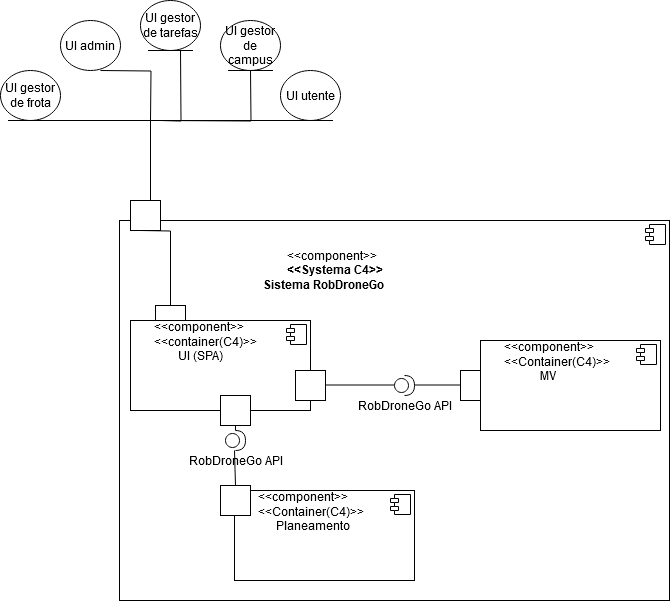

The diagram above was exported from draw.io. Its source (the exported page's mxGraphModel, read from the mxfile embedded in the PNG):
<mxGraphModel dx="1434" dy="774" grid="1" gridSize="10" guides="1" tooltips="1" connect="1" arrows="1" fold="1" page="1" pageScale="1" pageWidth="827" pageHeight="1169" math="0" shadow="0">
  <root>
    <mxCell id="0" />
    <mxCell id="1" parent="0" />
    <mxCell id="9XoKRiF3rNQ4wQQN6imh-2" value="UI admin" style="ellipse;whiteSpace=wrap;html=1;" vertex="1" parent="1">
      <mxGeometry x="80" y="90" width="60" height="50" as="geometry" />
    </mxCell>
    <mxCell id="9XoKRiF3rNQ4wQQN6imh-3" value="UI gestor de tarefas" style="ellipse;shape=umlEntity;whiteSpace=wrap;html=1;" vertex="1" parent="1">
      <mxGeometry x="160" y="70" width="60" height="50" as="geometry" />
    </mxCell>
    <mxCell id="9XoKRiF3rNQ4wQQN6imh-4" value="UI gestor de frota" style="ellipse;shape=umlEntity;whiteSpace=wrap;html=1;" vertex="1" parent="1">
      <mxGeometry x="20" y="140" width="60" height="50" as="geometry" />
    </mxCell>
    <mxCell id="9XoKRiF3rNQ4wQQN6imh-5" value="UI gestor de campus" style="ellipse;shape=umlEntity;whiteSpace=wrap;html=1;" vertex="1" parent="1">
      <mxGeometry x="240" y="90" width="60" height="50" as="geometry" />
    </mxCell>
    <mxCell id="9XoKRiF3rNQ4wQQN6imh-6" value="UI utente" style="ellipse;shape=umlEntity;whiteSpace=wrap;html=1;" vertex="1" parent="1">
      <mxGeometry x="300" y="140" width="60" height="50" as="geometry" />
    </mxCell>
    <mxCell id="9XoKRiF3rNQ4wQQN6imh-7" value="" style="endArrow=none;html=1;edgeStyle=orthogonalEdgeStyle;rounded=0;" edge="1" parent="1">
      <mxGeometry relative="1" as="geometry">
        <mxPoint x="180" y="270" as="sourcePoint" />
        <mxPoint x="330" y="190" as="targetPoint" />
        <Array as="points">
          <mxPoint x="170" y="190" />
        </Array>
      </mxGeometry>
    </mxCell>
    <mxCell id="9XoKRiF3rNQ4wQQN6imh-11" value="" style="endArrow=none;html=1;edgeStyle=orthogonalEdgeStyle;rounded=0;" edge="1" parent="1">
      <mxGeometry relative="1" as="geometry">
        <mxPoint x="180" y="190" as="sourcePoint" />
        <mxPoint x="270" y="140" as="targetPoint" />
      </mxGeometry>
    </mxCell>
    <mxCell id="9XoKRiF3rNQ4wQQN6imh-14" value="" style="endArrow=none;html=1;edgeStyle=orthogonalEdgeStyle;rounded=0;" edge="1" parent="1">
      <mxGeometry relative="1" as="geometry">
        <mxPoint x="180" y="190" as="sourcePoint" />
        <mxPoint x="200" y="120" as="targetPoint" />
      </mxGeometry>
    </mxCell>
    <mxCell id="9XoKRiF3rNQ4wQQN6imh-17" value="" style="endArrow=none;html=1;edgeStyle=orthogonalEdgeStyle;rounded=0;" edge="1" parent="1">
      <mxGeometry relative="1" as="geometry">
        <mxPoint x="120" y="140" as="sourcePoint" />
        <mxPoint x="170" y="190" as="targetPoint" />
      </mxGeometry>
    </mxCell>
    <mxCell id="9XoKRiF3rNQ4wQQN6imh-20" value="" style="endArrow=none;html=1;edgeStyle=orthogonalEdgeStyle;rounded=0;" edge="1" parent="1">
      <mxGeometry relative="1" as="geometry">
        <mxPoint x="60" y="190" as="sourcePoint" />
        <mxPoint x="170" y="190" as="targetPoint" />
      </mxGeometry>
    </mxCell>
    <mxCell id="9XoKRiF3rNQ4wQQN6imh-23" value="&lt;div&gt;&lt;span style=&quot;white-space: pre;&quot;&gt;&#09;&lt;/span&gt;&lt;span style=&quot;white-space: pre;&quot;&gt;&#09;&lt;/span&gt;&lt;span style=&quot;white-space: pre;&quot;&gt;&#09;&lt;/span&gt;&lt;span style=&quot;white-space: pre;&quot;&gt;&#09;&lt;/span&gt;&lt;span style=&quot;white-space: pre;&quot;&gt;&#09;&lt;/span&gt;&lt;span style=&quot;white-space: pre;&quot;&gt;&#09;&lt;br&gt;&lt;/span&gt;&lt;/div&gt;&lt;div&gt;&lt;span style=&quot;white-space: pre;&quot;&gt;&lt;br&gt;&lt;/span&gt;&lt;/div&gt;&lt;div&gt;&lt;span style=&quot;white-space: pre;&quot;&gt;&lt;span style=&quot;white-space: pre;&quot;&gt;&#09;&lt;/span&gt;&lt;span style=&quot;white-space: pre;&quot;&gt;&#09;&lt;/span&gt;&lt;span style=&quot;white-space: pre;&quot;&gt;&#09;&lt;/span&gt;&lt;span style=&quot;white-space: pre;&quot;&gt;&#09;&lt;/span&gt;&lt;span style=&quot;white-space: pre;&quot;&gt;&#09;&lt;/span&gt;&lt;span style=&quot;white-space: pre;&quot;&gt;&#09;&lt;/span&gt;&lt;span style=&quot;white-space: pre;&quot;&gt;&#09;&lt;/span&gt;&amp;lt;&amp;lt;component&amp;gt;&amp;gt;&lt;br&gt;&lt;/span&gt;&lt;/div&gt;&lt;div&gt;&lt;span style=&quot;white-space: pre;&quot;&gt;&lt;span style=&quot;white-space: pre;&quot;&gt;&#09;&lt;/span&gt;&lt;span style=&quot;white-space: pre;&quot;&gt;&#09;&lt;/span&gt;&lt;span style=&quot;white-space: pre;&quot;&gt;&#09;&lt;/span&gt;&lt;span style=&quot;white-space: pre;&quot;&gt;&#09;&lt;/span&gt;&lt;span style=&quot;white-space: pre;&quot;&gt;&#09;&lt;/span&gt;&lt;span style=&quot;white-space: pre;&quot;&gt;&#09;&lt;/span&gt;&lt;b&gt;&lt;span style=&quot;white-space: pre;&quot;&gt;&#09;&lt;/span&gt;&amp;lt;&amp;lt;Systema C4&amp;gt;&amp;gt;&lt;br&gt;&lt;/b&gt;&lt;/span&gt;&lt;/div&gt;&lt;div&gt;&lt;span style=&quot;white-space: pre;&quot;&gt;&lt;b&gt;&lt;span style=&quot;white-space: pre;&quot;&gt;&#09;&lt;/span&gt;&lt;span style=&quot;white-space: pre;&quot;&gt;&#09;&lt;/span&gt;&lt;span style=&quot;white-space: pre;&quot;&gt;&#09;&lt;/span&gt;&lt;span style=&quot;white-space: pre;&quot;&gt;&#09;&lt;/span&gt;&lt;span style=&quot;white-space: pre;&quot;&gt;&#09;&lt;/span&gt;&lt;span style=&quot;white-space: pre;&quot;&gt;&#09;&lt;/span&gt;Sistema RobDroneGo&lt;/b&gt;&lt;/span&gt;&lt;/div&gt;&lt;div&gt;&lt;span style=&quot;white-space: pre;&quot;&gt;&lt;b&gt;&lt;br&gt;&lt;/b&gt;&lt;/span&gt;&lt;/div&gt;" style="align=left;overflow=fill;html=1;dropTarget=0;whiteSpace=wrap;" vertex="1" parent="1">
      <mxGeometry x="139" y="290" width="550" height="380" as="geometry" />
    </mxCell>
    <mxCell id="9XoKRiF3rNQ4wQQN6imh-24" value="" style="shape=component;jettyWidth=8;jettyHeight=4;" vertex="1" parent="9XoKRiF3rNQ4wQQN6imh-23">
      <mxGeometry x="1" width="20" height="20" relative="1" as="geometry">
        <mxPoint x="-24" y="4" as="offset" />
      </mxGeometry>
    </mxCell>
    <mxCell id="9XoKRiF3rNQ4wQQN6imh-27" value="" style="html=1;whiteSpace=wrap;" vertex="1" parent="1">
      <mxGeometry x="150" y="270" width="30" height="30" as="geometry" />
    </mxCell>
    <mxCell id="9XoKRiF3rNQ4wQQN6imh-28" value="" style="endArrow=none;html=1;edgeStyle=orthogonalEdgeStyle;rounded=0;entryX=0.5;entryY=0;entryDx=0;entryDy=0;" edge="1" parent="1" target="9XoKRiF3rNQ4wQQN6imh-31">
      <mxGeometry relative="1" as="geometry">
        <mxPoint x="160" y="300" as="sourcePoint" />
        <mxPoint x="161" y="380" as="targetPoint" />
      </mxGeometry>
    </mxCell>
    <mxCell id="9XoKRiF3rNQ4wQQN6imh-31" value="" style="html=1;whiteSpace=wrap;" vertex="1" parent="1">
      <mxGeometry x="175" y="375" width="30" height="30" as="geometry" />
    </mxCell>
    <mxCell id="9XoKRiF3rNQ4wQQN6imh-32" value="&lt;div&gt;&lt;span style=&quot;white-space: pre;&quot;&gt;&#09;&lt;/span&gt;&amp;lt;&amp;lt;component&amp;gt;&amp;gt;&lt;/div&gt;&lt;div&gt;&lt;span style=&quot;white-space: pre;&quot;&gt;&#09;&lt;/span&gt;&amp;lt;&amp;lt;container(C4)&amp;gt;&amp;gt;&lt;/div&gt;&lt;div&gt;&lt;span style=&quot;white-space: pre;&quot;&gt;&#09;&lt;/span&gt;&lt;span style=&quot;white-space: pre;&quot;&gt;&#09;&lt;/span&gt;UI (SPA)&lt;br&gt;&lt;/div&gt;" style="align=left;overflow=fill;html=1;dropTarget=0;whiteSpace=wrap;" vertex="1" parent="1">
      <mxGeometry x="150" y="390" width="180" height="90" as="geometry" />
    </mxCell>
    <mxCell id="9XoKRiF3rNQ4wQQN6imh-33" value="" style="shape=component;jettyWidth=8;jettyHeight=4;" vertex="1" parent="9XoKRiF3rNQ4wQQN6imh-32">
      <mxGeometry x="1" width="20" height="20" relative="1" as="geometry">
        <mxPoint x="-24" y="4" as="offset" />
      </mxGeometry>
    </mxCell>
    <mxCell id="9XoKRiF3rNQ4wQQN6imh-35" value="" style="html=1;whiteSpace=wrap;" vertex="1" parent="1">
      <mxGeometry x="315" y="440" width="30" height="30" as="geometry" />
    </mxCell>
    <mxCell id="9XoKRiF3rNQ4wQQN6imh-36" value="" style="endArrow=none;html=1;edgeStyle=orthogonalEdgeStyle;rounded=0;" edge="1" parent="1" source="9XoKRiF3rNQ4wQQN6imh-39">
      <mxGeometry relative="1" as="geometry">
        <mxPoint x="345" y="454.5" as="sourcePoint" />
        <mxPoint x="505" y="454.5" as="targetPoint" />
      </mxGeometry>
    </mxCell>
    <mxCell id="9XoKRiF3rNQ4wQQN6imh-40" value="" style="endArrow=none;html=1;edgeStyle=orthogonalEdgeStyle;rounded=0;" edge="1" parent="1" target="9XoKRiF3rNQ4wQQN6imh-39">
      <mxGeometry relative="1" as="geometry">
        <mxPoint x="345" y="454.5" as="sourcePoint" />
        <mxPoint x="505" y="454.5" as="targetPoint" />
      </mxGeometry>
    </mxCell>
    <mxCell id="9XoKRiF3rNQ4wQQN6imh-39" value="&lt;div&gt;RobDroneGo API&lt;/div&gt;" style="shape=providedRequiredInterface;html=1;verticalLabelPosition=bottom;sketch=0;" vertex="1" parent="1">
      <mxGeometry x="414" y="445" width="20" height="20" as="geometry" />
    </mxCell>
    <mxCell id="9XoKRiF3rNQ4wQQN6imh-41" value="" style="html=1;whiteSpace=wrap;" vertex="1" parent="1">
      <mxGeometry x="480" y="440" width="30" height="30" as="geometry" />
    </mxCell>
    <mxCell id="9XoKRiF3rNQ4wQQN6imh-42" value="&lt;div&gt;&lt;span style=&quot;white-space: pre;&quot;&gt;&#09;&lt;/span&gt;&amp;lt;&amp;lt;component&amp;gt;&amp;gt;&lt;/div&gt;&lt;div&gt;&lt;span style=&quot;white-space: pre;&quot;&gt;&#09;&lt;/span&gt;&amp;lt;&amp;lt;Container(C4)&amp;gt;&amp;gt;&lt;/div&gt;&lt;div&gt;&lt;span style=&quot;white-space: pre;&quot;&gt;&#09;&lt;/span&gt;&lt;span style=&quot;white-space: pre;&quot;&gt;&#09;&lt;/span&gt;&amp;nbsp;&amp;nbsp;&amp;nbsp; MV&lt;br&gt;&lt;/div&gt;" style="align=left;overflow=fill;html=1;dropTarget=0;whiteSpace=wrap;" vertex="1" parent="1">
      <mxGeometry x="500" y="410" width="180" height="90" as="geometry" />
    </mxCell>
    <mxCell id="9XoKRiF3rNQ4wQQN6imh-43" value="" style="shape=component;jettyWidth=8;jettyHeight=4;" vertex="1" parent="9XoKRiF3rNQ4wQQN6imh-42">
      <mxGeometry x="1" width="20" height="20" relative="1" as="geometry">
        <mxPoint x="-24" y="4" as="offset" />
      </mxGeometry>
    </mxCell>
    <mxCell id="9XoKRiF3rNQ4wQQN6imh-44" value="&lt;div&gt;&lt;span style=&quot;white-space: pre;&quot;&gt;&#09;&lt;/span&gt;&amp;lt;&amp;lt;component&amp;gt;&amp;gt;&lt;/div&gt;&lt;div&gt;&lt;span style=&quot;white-space: pre;&quot;&gt;&#09;&lt;/span&gt;&amp;lt;&amp;lt;Container(C4)&amp;gt;&amp;gt;&lt;/div&gt;&lt;div&gt;&lt;span style=&quot;white-space: pre;&quot;&gt;&#09;&lt;/span&gt;&amp;nbsp;&amp;nbsp;&amp;nbsp;&amp;nbsp;&amp;nbsp; Planeamento&lt;br&gt;&lt;/div&gt;" style="align=left;overflow=fill;html=1;dropTarget=0;whiteSpace=wrap;" vertex="1" parent="1">
      <mxGeometry x="254" y="560" width="180" height="90" as="geometry" />
    </mxCell>
    <mxCell id="9XoKRiF3rNQ4wQQN6imh-45" value="" style="shape=component;jettyWidth=8;jettyHeight=4;" vertex="1" parent="9XoKRiF3rNQ4wQQN6imh-44">
      <mxGeometry x="1" width="20" height="20" relative="1" as="geometry">
        <mxPoint x="-24" y="4" as="offset" />
      </mxGeometry>
    </mxCell>
    <mxCell id="9XoKRiF3rNQ4wQQN6imh-46" value="" style="html=1;whiteSpace=wrap;" vertex="1" parent="1">
      <mxGeometry x="240" y="555" width="30" height="30" as="geometry" />
    </mxCell>
    <mxCell id="9XoKRiF3rNQ4wQQN6imh-47" value="" style="html=1;whiteSpace=wrap;" vertex="1" parent="1">
      <mxGeometry x="240" y="465" width="30" height="30" as="geometry" />
    </mxCell>
    <mxCell id="9XoKRiF3rNQ4wQQN6imh-52" value="" style="endArrow=none;html=1;edgeStyle=orthogonalEdgeStyle;rounded=0;entryX=0.5;entryY=0;entryDx=0;entryDy=0;" edge="1" parent="1" target="9XoKRiF3rNQ4wQQN6imh-51">
      <mxGeometry relative="1" as="geometry">
        <mxPoint x="250" y="495" as="sourcePoint" />
        <mxPoint x="255" y="530" as="targetPoint" />
      </mxGeometry>
    </mxCell>
    <mxCell id="9XoKRiF3rNQ4wQQN6imh-51" value="&lt;div&gt;RobDroneGo API&lt;/div&gt;" style="shape=providedRequiredInterface;html=1;verticalLabelPosition=bottom;sketch=0;" vertex="1" parent="1">
      <mxGeometry x="245" y="500" width="20" height="20" as="geometry" />
    </mxCell>
    <mxCell id="9XoKRiF3rNQ4wQQN6imh-55" value="" style="endArrow=none;html=1;edgeStyle=orthogonalEdgeStyle;rounded=0;entryX=0.5;entryY=0;entryDx=0;entryDy=0;" edge="1" parent="1" target="9XoKRiF3rNQ4wQQN6imh-46">
      <mxGeometry relative="1" as="geometry">
        <mxPoint x="254" y="520" as="sourcePoint" />
        <mxPoint x="414" y="520" as="targetPoint" />
      </mxGeometry>
    </mxCell>
  </root>
</mxGraphModel>